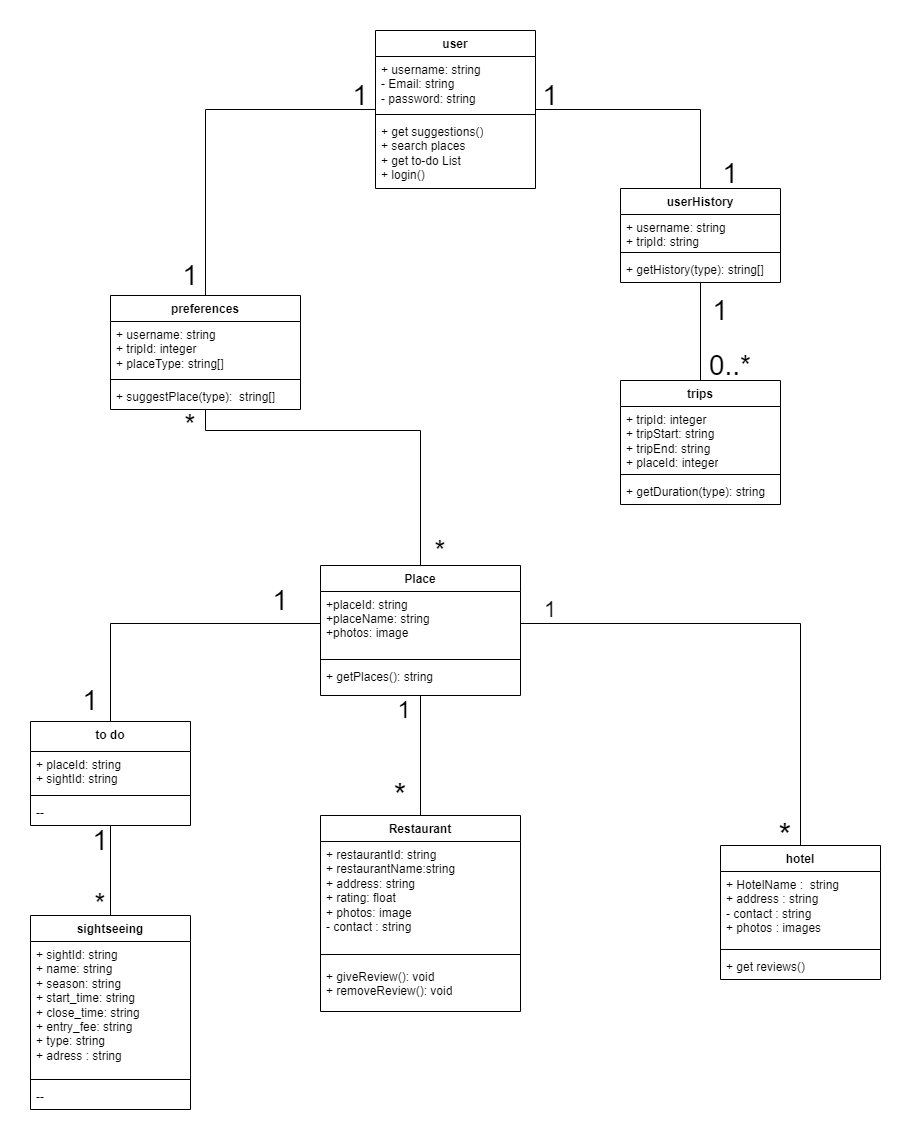

The diagram above was exported from draw.io. Its source (the exported page's mxGraphModel, read from the mxfile embedded in the PNG):
<mxGraphModel dx="993" dy="589" grid="1" gridSize="10" guides="1" tooltips="1" connect="1" arrows="1" fold="1" page="1" pageScale="1" pageWidth="827" pageHeight="1169" math="0" shadow="0">
  <root>
    <mxCell id="0" />
    <mxCell id="1" parent="0" />
    <mxCell id="T0OaQU-lt9bgZmyR_ajI-23" value="" style="edgeStyle=orthogonalEdgeStyle;rounded=0;orthogonalLoop=1;jettySize=auto;html=1;endArrow=none;endFill=0;entryX=0.5;entryY=0;entryDx=0;entryDy=0;" parent="1" source="T0OaQU-lt9bgZmyR_ajI-1" target="T0OaQU-lt9bgZmyR_ajI-14" edge="1">
      <mxGeometry relative="1" as="geometry" />
    </mxCell>
    <mxCell id="T0OaQU-lt9bgZmyR_ajI-25" value="" style="edgeStyle=orthogonalEdgeStyle;rounded=0;orthogonalLoop=1;jettySize=auto;html=1;entryX=0.5;entryY=0;entryDx=0;entryDy=0;endArrow=none;endFill=0;exitX=1;exitY=0.5;exitDx=0;exitDy=0;" parent="1" source="T0OaQU-lt9bgZmyR_ajI-1" target="t0lV6A_AcdFrLsBPN6yd-5" edge="1">
      <mxGeometry relative="1" as="geometry">
        <mxPoint x="550" y="170" as="sourcePoint" />
        <Array as="points">
          <mxPoint x="710" y="169" />
        </Array>
      </mxGeometry>
    </mxCell>
    <mxCell id="T0OaQU-lt9bgZmyR_ajI-1" value="user" style="swimlane;fontStyle=1;align=center;verticalAlign=top;childLayout=stackLayout;horizontal=1;startSize=26;horizontalStack=0;resizeParent=1;resizeParentMax=0;resizeLast=0;collapsible=1;marginBottom=0;whiteSpace=wrap;html=1;" parent="1" vertex="1">
      <mxGeometry x="385" y="90" width="160" height="158" as="geometry">
        <mxRectangle x="300" y="290" width="100" height="30" as="alternateBounds" />
      </mxGeometry>
    </mxCell>
    <mxCell id="T0OaQU-lt9bgZmyR_ajI-2" value="+ username: string&lt;br&gt;- Email: string&lt;br&gt;- password: string" style="text;strokeColor=none;fillColor=none;align=left;verticalAlign=top;spacingLeft=4;spacingRight=4;overflow=hidden;rotatable=0;points=[[0,0.5],[1,0.5]];portConstraint=eastwest;whiteSpace=wrap;html=1;" parent="T0OaQU-lt9bgZmyR_ajI-1" vertex="1">
      <mxGeometry y="26" width="160" height="54" as="geometry" />
    </mxCell>
    <mxCell id="T0OaQU-lt9bgZmyR_ajI-3" value="" style="line;strokeWidth=1;fillColor=none;align=left;verticalAlign=middle;spacingTop=-1;spacingLeft=3;spacingRight=3;rotatable=0;labelPosition=right;points=[];portConstraint=eastwest;strokeColor=inherit;" parent="T0OaQU-lt9bgZmyR_ajI-1" vertex="1">
      <mxGeometry y="80" width="160" height="8" as="geometry" />
    </mxCell>
    <mxCell id="T0OaQU-lt9bgZmyR_ajI-4" value="+ get suggestions()&lt;br&gt;+ search places&lt;br&gt;+ get to-do List&lt;br&gt;+ login()" style="text;strokeColor=none;fillColor=none;align=left;verticalAlign=top;spacingLeft=4;spacingRight=4;overflow=hidden;rotatable=0;points=[[0,0.5],[1,0.5]];portConstraint=eastwest;whiteSpace=wrap;html=1;" parent="T0OaQU-lt9bgZmyR_ajI-1" vertex="1">
      <mxGeometry y="88" width="160" height="70" as="geometry" />
    </mxCell>
    <mxCell id="T0OaQU-lt9bgZmyR_ajI-28" value="" style="edgeStyle=orthogonalEdgeStyle;rounded=0;orthogonalLoop=1;jettySize=auto;html=1;entryX=0.5;entryY=0;entryDx=0;entryDy=0;endArrow=none;endFill=0;exitX=0.5;exitY=1;exitDx=0;exitDy=0;" parent="1" source="k9CVPYcidG5NK4pElFnM-1" target="k9CVPYcidG5NK4pElFnM-10" edge="1">
      <mxGeometry relative="1" as="geometry">
        <mxPoint x="430" y="815" as="sourcePoint" />
      </mxGeometry>
    </mxCell>
    <mxCell id="T0OaQU-lt9bgZmyR_ajI-30" value="" style="edgeStyle=orthogonalEdgeStyle;rounded=0;orthogonalLoop=1;jettySize=auto;html=1;entryX=0.5;entryY=0;entryDx=0;entryDy=0;endArrow=none;endFill=0;exitX=1;exitY=0.5;exitDx=0;exitDy=0;" parent="1" source="k9CVPYcidG5NK4pElFnM-2" target="T0OaQU-lt9bgZmyR_ajI-5" edge="1">
      <mxGeometry relative="1" as="geometry">
        <mxPoint x="560" y="725" as="sourcePoint" />
        <Array as="points">
          <mxPoint x="810" y="683" />
        </Array>
      </mxGeometry>
    </mxCell>
    <mxCell id="T0OaQU-lt9bgZmyR_ajI-31" value="" style="edgeStyle=orthogonalEdgeStyle;rounded=0;orthogonalLoop=1;jettySize=auto;html=1;entryX=0.5;entryY=0;entryDx=0;entryDy=0;endArrow=none;endFill=0;exitX=0;exitY=0.5;exitDx=0;exitDy=0;" parent="1" source="k9CVPYcidG5NK4pElFnM-2" target="T0OaQU-lt9bgZmyR_ajI-9" edge="1">
      <mxGeometry relative="1" as="geometry">
        <mxPoint x="320" y="695" as="sourcePoint" />
      </mxGeometry>
    </mxCell>
    <mxCell id="k9CVPYcidG5NK4pElFnM-1" value="Place" style="swimlane;fontStyle=1;align=center;verticalAlign=top;childLayout=stackLayout;horizontal=1;startSize=26;horizontalStack=0;resizeParent=1;resizeLast=0;collapsible=1;marginBottom=0;rounded=0;shadow=0;strokeWidth=1;" parent="1" vertex="1">
      <mxGeometry x="330" y="625" width="200" height="130" as="geometry">
        <mxRectangle x="230" y="140" width="160" height="26" as="alternateBounds" />
      </mxGeometry>
    </mxCell>
    <mxCell id="k9CVPYcidG5NK4pElFnM-2" value="+placeId: string&#10;+placeName: string&#10;+photos: image" style="text;align=left;verticalAlign=top;spacingLeft=4;spacingRight=4;overflow=hidden;rotatable=0;points=[[0,0.5],[1,0.5]];portConstraint=eastwest;" parent="k9CVPYcidG5NK4pElFnM-1" vertex="1">
      <mxGeometry y="26" width="200" height="64" as="geometry" />
    </mxCell>
    <mxCell id="k9CVPYcidG5NK4pElFnM-5" value="" style="line;html=1;strokeWidth=1;align=left;verticalAlign=middle;spacingTop=-1;spacingLeft=3;spacingRight=3;rotatable=0;labelPosition=right;points=[];portConstraint=eastwest;" parent="k9CVPYcidG5NK4pElFnM-1" vertex="1">
      <mxGeometry y="90" width="200" height="8" as="geometry" />
    </mxCell>
    <mxCell id="k9CVPYcidG5NK4pElFnM-9" value="+ getPlaces(): string" style="text;align=left;verticalAlign=top;spacingLeft=4;spacingRight=4;overflow=hidden;rotatable=0;points=[[0,0.5],[1,0.5]];portConstraint=eastwest;rounded=0;shadow=0;html=0;" parent="k9CVPYcidG5NK4pElFnM-1" vertex="1">
      <mxGeometry y="98" width="200" height="22" as="geometry" />
    </mxCell>
    <mxCell id="T0OaQU-lt9bgZmyR_ajI-5" value="hotel" style="swimlane;fontStyle=1;align=center;verticalAlign=top;childLayout=stackLayout;horizontal=1;startSize=26;horizontalStack=0;resizeParent=1;resizeParentMax=0;resizeLast=0;collapsible=1;marginBottom=0;whiteSpace=wrap;html=1;" parent="1" vertex="1">
      <mxGeometry x="730" y="905" width="160" height="134" as="geometry" />
    </mxCell>
    <mxCell id="T0OaQU-lt9bgZmyR_ajI-6" value="+ HotelName :&amp;nbsp; string&lt;br&gt;+ address : string&lt;br&gt;- contact : string&lt;br&gt;+ photos : images" style="text;strokeColor=none;fillColor=none;align=left;verticalAlign=top;spacingLeft=4;spacingRight=4;overflow=hidden;rotatable=0;points=[[0,0.5],[1,0.5]];portConstraint=eastwest;whiteSpace=wrap;html=1;" parent="T0OaQU-lt9bgZmyR_ajI-5" vertex="1">
      <mxGeometry y="26" width="160" height="74" as="geometry" />
    </mxCell>
    <mxCell id="T0OaQU-lt9bgZmyR_ajI-7" value="" style="line;strokeWidth=1;fillColor=none;align=left;verticalAlign=middle;spacingTop=-1;spacingLeft=3;spacingRight=3;rotatable=0;labelPosition=right;points=[];portConstraint=eastwest;strokeColor=inherit;" parent="T0OaQU-lt9bgZmyR_ajI-5" vertex="1">
      <mxGeometry y="100" width="160" height="8" as="geometry" />
    </mxCell>
    <mxCell id="T0OaQU-lt9bgZmyR_ajI-8" value="+ get reviews()" style="text;strokeColor=none;fillColor=none;align=left;verticalAlign=top;spacingLeft=4;spacingRight=4;overflow=hidden;rotatable=0;points=[[0,0.5],[1,0.5]];portConstraint=eastwest;whiteSpace=wrap;html=1;" parent="T0OaQU-lt9bgZmyR_ajI-5" vertex="1">
      <mxGeometry y="108" width="160" height="26" as="geometry" />
    </mxCell>
    <mxCell id="T0OaQU-lt9bgZmyR_ajI-32" value="" style="edgeStyle=orthogonalEdgeStyle;rounded=0;orthogonalLoop=1;jettySize=auto;html=1;entryX=0.5;entryY=0;entryDx=0;entryDy=0;endArrow=none;endFill=0;" parent="1" source="T0OaQU-lt9bgZmyR_ajI-9" target="t0lV6A_AcdFrLsBPN6yd-1" edge="1">
      <mxGeometry relative="1" as="geometry" />
    </mxCell>
    <mxCell id="T0OaQU-lt9bgZmyR_ajI-9" value="to do" style="swimlane;fontStyle=1;align=center;verticalAlign=top;childLayout=stackLayout;horizontal=1;startSize=30;horizontalStack=0;resizeParent=1;resizeParentMax=0;resizeLast=0;collapsible=1;marginBottom=0;whiteSpace=wrap;html=1;" parent="1" vertex="1">
      <mxGeometry x="40" y="781" width="160" height="104" as="geometry" />
    </mxCell>
    <mxCell id="T0OaQU-lt9bgZmyR_ajI-10" value="+ placeId: string&lt;br&gt;+ sightId: string" style="text;strokeColor=none;fillColor=none;align=left;verticalAlign=top;spacingLeft=4;spacingRight=4;overflow=hidden;rotatable=0;points=[[0,0.5],[1,0.5]];portConstraint=eastwest;whiteSpace=wrap;html=1;" parent="T0OaQU-lt9bgZmyR_ajI-9" vertex="1">
      <mxGeometry y="30" width="160" height="40" as="geometry" />
    </mxCell>
    <mxCell id="T0OaQU-lt9bgZmyR_ajI-11" value="" style="line;strokeWidth=1;fillColor=none;align=left;verticalAlign=middle;spacingTop=-1;spacingLeft=3;spacingRight=3;rotatable=0;labelPosition=right;points=[];portConstraint=eastwest;strokeColor=inherit;" parent="T0OaQU-lt9bgZmyR_ajI-9" vertex="1">
      <mxGeometry y="70" width="160" height="8" as="geometry" />
    </mxCell>
    <mxCell id="T0OaQU-lt9bgZmyR_ajI-12" value="--" style="text;strokeColor=none;fillColor=none;align=left;verticalAlign=top;spacingLeft=4;spacingRight=4;overflow=hidden;rotatable=0;points=[[0,0.5],[1,0.5]];portConstraint=eastwest;whiteSpace=wrap;html=1;" parent="T0OaQU-lt9bgZmyR_ajI-9" vertex="1">
      <mxGeometry y="78" width="160" height="26" as="geometry" />
    </mxCell>
    <mxCell id="T0OaQU-lt9bgZmyR_ajI-34" value="" style="edgeStyle=orthogonalEdgeStyle;rounded=0;orthogonalLoop=1;jettySize=auto;html=1;entryX=0.5;entryY=0;entryDx=0;entryDy=0;endArrow=none;endFill=0;exitX=0.5;exitY=1;exitDx=0;exitDy=0;" parent="1" source="T0OaQU-lt9bgZmyR_ajI-14" target="k9CVPYcidG5NK4pElFnM-1" edge="1">
      <mxGeometry relative="1" as="geometry">
        <mxPoint x="120" y="470" as="sourcePoint" />
        <Array as="points">
          <mxPoint x="215" y="490" />
          <mxPoint x="430" y="490" />
        </Array>
      </mxGeometry>
    </mxCell>
    <mxCell id="T0OaQU-lt9bgZmyR_ajI-14" value="preferences" style="swimlane;fontStyle=1;align=center;verticalAlign=top;childLayout=stackLayout;horizontal=1;startSize=26;horizontalStack=0;resizeParent=1;resizeParentMax=0;resizeLast=0;collapsible=1;marginBottom=0;whiteSpace=wrap;html=1;" parent="1" vertex="1">
      <mxGeometry x="120" y="355" width="190" height="114" as="geometry" />
    </mxCell>
    <mxCell id="T0OaQU-lt9bgZmyR_ajI-15" value="+ username: string&lt;br&gt;+ tripId: integer&lt;br&gt;+ placeType: string[]" style="text;strokeColor=none;fillColor=none;align=left;verticalAlign=top;spacingLeft=4;spacingRight=4;overflow=hidden;rotatable=0;points=[[0,0.5],[1,0.5]];portConstraint=eastwest;whiteSpace=wrap;html=1;" parent="T0OaQU-lt9bgZmyR_ajI-14" vertex="1">
      <mxGeometry y="26" width="190" height="54" as="geometry" />
    </mxCell>
    <mxCell id="T0OaQU-lt9bgZmyR_ajI-16" value="" style="line;strokeWidth=1;fillColor=none;align=left;verticalAlign=middle;spacingTop=-1;spacingLeft=3;spacingRight=3;rotatable=0;labelPosition=right;points=[];portConstraint=eastwest;strokeColor=inherit;" parent="T0OaQU-lt9bgZmyR_ajI-14" vertex="1">
      <mxGeometry y="80" width="190" height="8" as="geometry" />
    </mxCell>
    <mxCell id="T0OaQU-lt9bgZmyR_ajI-17" value="+ suggestPlace(type): &amp;nbsp;string[]" style="text;strokeColor=none;fillColor=none;align=left;verticalAlign=top;spacingLeft=4;spacingRight=4;overflow=hidden;rotatable=0;points=[[0,0.5],[1,0.5]];portConstraint=eastwest;whiteSpace=wrap;html=1;" parent="T0OaQU-lt9bgZmyR_ajI-14" vertex="1">
      <mxGeometry y="88" width="190" height="26" as="geometry" />
    </mxCell>
    <mxCell id="k9CVPYcidG5NK4pElFnM-10" value="Restaurant" style="swimlane;fontStyle=1;align=center;verticalAlign=top;childLayout=stackLayout;horizontal=1;startSize=26;horizontalStack=0;resizeParent=1;resizeParentMax=0;resizeLast=0;collapsible=1;marginBottom=0;whiteSpace=wrap;html=1;" parent="1" vertex="1">
      <mxGeometry x="330" y="875" width="200" height="196" as="geometry" />
    </mxCell>
    <mxCell id="k9CVPYcidG5NK4pElFnM-11" value="+ restaurantId: string&lt;br&gt;+ restaurantName:string&lt;br&gt;+ address: string&lt;br&gt;+ rating: float&lt;br&gt;+ photos: image&lt;br&gt;- contact : string" style="text;strokeColor=none;fillColor=none;align=left;verticalAlign=top;spacingLeft=4;spacingRight=4;overflow=hidden;rotatable=0;points=[[0,0.5],[1,0.5]];portConstraint=eastwest;whiteSpace=wrap;html=1;" parent="k9CVPYcidG5NK4pElFnM-10" vertex="1">
      <mxGeometry y="26" width="200" height="104" as="geometry" />
    </mxCell>
    <mxCell id="k9CVPYcidG5NK4pElFnM-12" value="" style="line;strokeWidth=1;fillColor=none;align=left;verticalAlign=middle;spacingTop=-1;spacingLeft=3;spacingRight=3;rotatable=0;labelPosition=right;points=[];portConstraint=eastwest;strokeColor=inherit;" parent="k9CVPYcidG5NK4pElFnM-10" vertex="1">
      <mxGeometry y="130" width="200" height="18" as="geometry" />
    </mxCell>
    <mxCell id="k9CVPYcidG5NK4pElFnM-16" value="+ giveReview(): void&lt;br&gt;+ removeReview(): void" style="text;strokeColor=none;fillColor=none;align=left;verticalAlign=top;spacingLeft=4;spacingRight=4;overflow=hidden;rotatable=0;points=[[0,0.5],[1,0.5]];portConstraint=eastwest;whiteSpace=wrap;html=1;" parent="k9CVPYcidG5NK4pElFnM-10" vertex="1">
      <mxGeometry y="148" width="200" height="48" as="geometry" />
    </mxCell>
    <mxCell id="t0lV6A_AcdFrLsBPN6yd-1" value="sightseeing" style="swimlane;fontStyle=1;align=center;verticalAlign=top;childLayout=stackLayout;horizontal=1;startSize=26;horizontalStack=0;resizeParent=1;resizeParentMax=0;resizeLast=0;collapsible=1;marginBottom=0;whiteSpace=wrap;html=1;" parent="1" vertex="1">
      <mxGeometry x="40" y="975" width="160" height="194" as="geometry" />
    </mxCell>
    <mxCell id="t0lV6A_AcdFrLsBPN6yd-2" value="+ sightId: string&lt;br&gt;+ name: string&lt;br&gt;+ season: string&lt;br&gt;+ start_time: string&lt;br&gt;+ close_time: string&lt;br&gt;+ entry_fee: string&lt;br&gt;+ type: string&lt;br&gt;+ adress : string" style="text;strokeColor=none;fillColor=none;align=left;verticalAlign=top;spacingLeft=4;spacingRight=4;overflow=hidden;rotatable=0;points=[[0,0.5],[1,0.5]];portConstraint=eastwest;whiteSpace=wrap;html=1;" parent="t0lV6A_AcdFrLsBPN6yd-1" vertex="1">
      <mxGeometry y="26" width="160" height="134" as="geometry" />
    </mxCell>
    <mxCell id="t0lV6A_AcdFrLsBPN6yd-3" value="" style="line;strokeWidth=1;fillColor=none;align=left;verticalAlign=middle;spacingTop=-1;spacingLeft=3;spacingRight=3;rotatable=0;labelPosition=right;points=[];portConstraint=eastwest;strokeColor=inherit;" parent="t0lV6A_AcdFrLsBPN6yd-1" vertex="1">
      <mxGeometry y="160" width="160" height="8" as="geometry" />
    </mxCell>
    <mxCell id="t0lV6A_AcdFrLsBPN6yd-4" value="--" style="text;strokeColor=none;fillColor=none;align=left;verticalAlign=top;spacingLeft=4;spacingRight=4;overflow=hidden;rotatable=0;points=[[0,0.5],[1,0.5]];portConstraint=eastwest;whiteSpace=wrap;html=1;" parent="t0lV6A_AcdFrLsBPN6yd-1" vertex="1">
      <mxGeometry y="168" width="160" height="26" as="geometry" />
    </mxCell>
    <mxCell id="T0OaQU-lt9bgZmyR_ajI-18" value="trips" style="swimlane;fontStyle=1;align=center;verticalAlign=top;childLayout=stackLayout;horizontal=1;startSize=26;horizontalStack=0;resizeParent=1;resizeParentMax=0;resizeLast=0;collapsible=1;marginBottom=0;whiteSpace=wrap;html=1;" parent="1" vertex="1">
      <mxGeometry x="630" y="440" width="160" height="124" as="geometry" />
    </mxCell>
    <mxCell id="T0OaQU-lt9bgZmyR_ajI-19" value="+ tripId: integer&lt;br&gt;+ tripStart: string&lt;br&gt;+ tripEnd: string&lt;br&gt;+ placeId: integer" style="text;strokeColor=none;fillColor=none;align=left;verticalAlign=top;spacingLeft=4;spacingRight=4;overflow=hidden;rotatable=0;points=[[0,0.5],[1,0.5]];portConstraint=eastwest;whiteSpace=wrap;html=1;" parent="T0OaQU-lt9bgZmyR_ajI-18" vertex="1">
      <mxGeometry y="26" width="160" height="64" as="geometry" />
    </mxCell>
    <mxCell id="T0OaQU-lt9bgZmyR_ajI-20" value="" style="line;strokeWidth=1;fillColor=none;align=left;verticalAlign=middle;spacingTop=-1;spacingLeft=3;spacingRight=3;rotatable=0;labelPosition=right;points=[];portConstraint=eastwest;strokeColor=inherit;" parent="T0OaQU-lt9bgZmyR_ajI-18" vertex="1">
      <mxGeometry y="90" width="160" height="8" as="geometry" />
    </mxCell>
    <mxCell id="T0OaQU-lt9bgZmyR_ajI-21" value="+ getDuration(type): string" style="text;strokeColor=none;fillColor=none;align=left;verticalAlign=top;spacingLeft=4;spacingRight=4;overflow=hidden;rotatable=0;points=[[0,0.5],[1,0.5]];portConstraint=eastwest;whiteSpace=wrap;html=1;" parent="T0OaQU-lt9bgZmyR_ajI-18" vertex="1">
      <mxGeometry y="98" width="160" height="26" as="geometry" />
    </mxCell>
    <mxCell id="T0OaQU-lt9bgZmyR_ajI-33" value="" style="edgeStyle=orthogonalEdgeStyle;rounded=0;orthogonalLoop=1;jettySize=auto;html=1;endArrow=none;endFill=0;entryX=0.5;entryY=0;entryDx=0;entryDy=0;" parent="1" source="t0lV6A_AcdFrLsBPN6yd-5" target="T0OaQU-lt9bgZmyR_ajI-18" edge="1">
      <mxGeometry relative="1" as="geometry" />
    </mxCell>
    <mxCell id="t0lV6A_AcdFrLsBPN6yd-5" value="userHistory" style="swimlane;fontStyle=1;align=center;verticalAlign=top;childLayout=stackLayout;horizontal=1;startSize=26;horizontalStack=0;resizeParent=1;resizeParentMax=0;resizeLast=0;collapsible=1;marginBottom=0;whiteSpace=wrap;html=1;" parent="1" vertex="1">
      <mxGeometry x="630" y="248" width="160" height="94" as="geometry" />
    </mxCell>
    <mxCell id="t0lV6A_AcdFrLsBPN6yd-6" value="+ username: string&lt;br&gt;+ tripId: string" style="text;strokeColor=none;fillColor=none;align=left;verticalAlign=top;spacingLeft=4;spacingRight=4;overflow=hidden;rotatable=0;points=[[0,0.5],[1,0.5]];portConstraint=eastwest;whiteSpace=wrap;html=1;" parent="t0lV6A_AcdFrLsBPN6yd-5" vertex="1">
      <mxGeometry y="26" width="160" height="34" as="geometry" />
    </mxCell>
    <mxCell id="t0lV6A_AcdFrLsBPN6yd-7" value="" style="line;strokeWidth=1;fillColor=none;align=left;verticalAlign=middle;spacingTop=-1;spacingLeft=3;spacingRight=3;rotatable=0;labelPosition=right;points=[];portConstraint=eastwest;strokeColor=inherit;" parent="t0lV6A_AcdFrLsBPN6yd-5" vertex="1">
      <mxGeometry y="60" width="160" height="8" as="geometry" />
    </mxCell>
    <mxCell id="t0lV6A_AcdFrLsBPN6yd-8" value="+ getHistory(type): string[]" style="text;strokeColor=none;fillColor=none;align=left;verticalAlign=top;spacingLeft=4;spacingRight=4;overflow=hidden;rotatable=0;points=[[0,0.5],[1,0.5]];portConstraint=eastwest;whiteSpace=wrap;html=1;" parent="t0lV6A_AcdFrLsBPN6yd-5" vertex="1">
      <mxGeometry y="68" width="160" height="26" as="geometry" />
    </mxCell>
    <mxCell id="T0OaQU-lt9bgZmyR_ajI-40" value="*" style="text;html=1;strokeColor=none;fillColor=none;align=center;verticalAlign=middle;whiteSpace=wrap;rounded=0;fontSize=28;" parent="1" vertex="1">
      <mxGeometry x="80" y="948" width="60" height="30" as="geometry" />
    </mxCell>
    <mxCell id="T0OaQU-lt9bgZmyR_ajI-41" value="1" style="text;html=1;strokeColor=none;fillColor=none;align=center;verticalAlign=middle;whiteSpace=wrap;rounded=0;fontSize=28;" parent="1" vertex="1">
      <mxGeometry x="80" y="885" width="60" height="30" as="geometry" />
    </mxCell>
    <mxCell id="T0OaQU-lt9bgZmyR_ajI-42" value="1" style="text;html=1;strokeColor=none;fillColor=none;align=center;verticalAlign=middle;whiteSpace=wrap;rounded=0;fontSize=28;" parent="1" vertex="1">
      <mxGeometry x="70" y="745" width="60" height="30" as="geometry" />
    </mxCell>
    <mxCell id="T0OaQU-lt9bgZmyR_ajI-46" value="1" style="text;html=1;strokeColor=none;fillColor=none;align=center;verticalAlign=middle;whiteSpace=wrap;rounded=0;fontSize=28;" parent="1" vertex="1">
      <mxGeometry x="260" y="645" width="60" height="30" as="geometry" />
    </mxCell>
    <mxCell id="T0OaQU-lt9bgZmyR_ajI-47" value="1" style="text;html=1;strokeColor=none;fillColor=none;align=center;verticalAlign=middle;whiteSpace=wrap;rounded=0;fontSize=24;" parent="1" vertex="1">
      <mxGeometry x="384" y="755" width="60" height="30" as="geometry" />
    </mxCell>
    <mxCell id="T0OaQU-lt9bgZmyR_ajI-49" value="*" style="text;html=1;strokeColor=none;fillColor=none;align=center;verticalAlign=middle;whiteSpace=wrap;rounded=0;fontSize=32;" parent="1" vertex="1">
      <mxGeometry x="385" y="845" width="50" height="20" as="geometry" />
    </mxCell>
    <mxCell id="T0OaQU-lt9bgZmyR_ajI-50" value="1" style="text;html=1;strokeColor=none;fillColor=none;align=center;verticalAlign=middle;whiteSpace=wrap;rounded=0;fontSize=22;" parent="1" vertex="1">
      <mxGeometry x="530" y="655" width="60" height="30" as="geometry" />
    </mxCell>
    <mxCell id="T0OaQU-lt9bgZmyR_ajI-51" value="*" style="text;html=1;strokeColor=none;fillColor=none;align=center;verticalAlign=middle;whiteSpace=wrap;rounded=0;fontSize=33;" parent="1" vertex="1">
      <mxGeometry x="770" y="885" width="50" height="20" as="geometry" />
    </mxCell>
    <mxCell id="T0OaQU-lt9bgZmyR_ajI-52" value="*" style="text;html=1;strokeColor=none;fillColor=none;align=center;verticalAlign=middle;whiteSpace=wrap;rounded=0;fontSize=28;" parent="1" vertex="1">
      <mxGeometry x="170" y="469" width="60" height="30" as="geometry" />
    </mxCell>
    <mxCell id="T0OaQU-lt9bgZmyR_ajI-53" value="*" style="text;html=1;strokeColor=none;fillColor=none;align=center;verticalAlign=middle;whiteSpace=wrap;rounded=0;fontSize=28;" parent="1" vertex="1">
      <mxGeometry x="420" y="595" width="60" height="30" as="geometry" />
    </mxCell>
    <mxCell id="T0OaQU-lt9bgZmyR_ajI-54" value="1" style="text;html=1;strokeColor=none;fillColor=none;align=center;verticalAlign=middle;whiteSpace=wrap;rounded=0;fontSize=28;" parent="1" vertex="1">
      <mxGeometry x="170" y="320" width="60" height="30" as="geometry" />
    </mxCell>
    <mxCell id="T0OaQU-lt9bgZmyR_ajI-55" value="1" style="text;html=1;strokeColor=none;fillColor=none;align=center;verticalAlign=middle;whiteSpace=wrap;rounded=0;fontSize=28;" parent="1" vertex="1">
      <mxGeometry x="340" y="140" width="60" height="30" as="geometry" />
    </mxCell>
    <mxCell id="T0OaQU-lt9bgZmyR_ajI-56" value="1" style="text;html=1;strokeColor=none;fillColor=none;align=center;verticalAlign=middle;whiteSpace=wrap;rounded=0;fontSize=28;" parent="1" vertex="1">
      <mxGeometry x="530" y="140" width="60" height="30" as="geometry" />
    </mxCell>
    <mxCell id="T0OaQU-lt9bgZmyR_ajI-57" value="1" style="text;html=1;strokeColor=none;fillColor=none;align=center;verticalAlign=middle;whiteSpace=wrap;rounded=0;fontSize=28;" parent="1" vertex="1">
      <mxGeometry x="710" y="218" width="60" height="30" as="geometry" />
    </mxCell>
    <mxCell id="T0OaQU-lt9bgZmyR_ajI-58" value="1" style="text;html=1;strokeColor=none;fillColor=none;align=center;verticalAlign=middle;whiteSpace=wrap;rounded=0;fontSize=28;" parent="1" vertex="1">
      <mxGeometry x="700" y="355" width="60" height="30" as="geometry" />
    </mxCell>
    <mxCell id="T0OaQU-lt9bgZmyR_ajI-59" value="0..*" style="text;html=1;strokeColor=none;fillColor=none;align=center;verticalAlign=middle;whiteSpace=wrap;rounded=0;fontSize=28;" parent="1" vertex="1">
      <mxGeometry x="710" y="410" width="60" height="30" as="geometry" />
    </mxCell>
  </root>
</mxGraphModel>